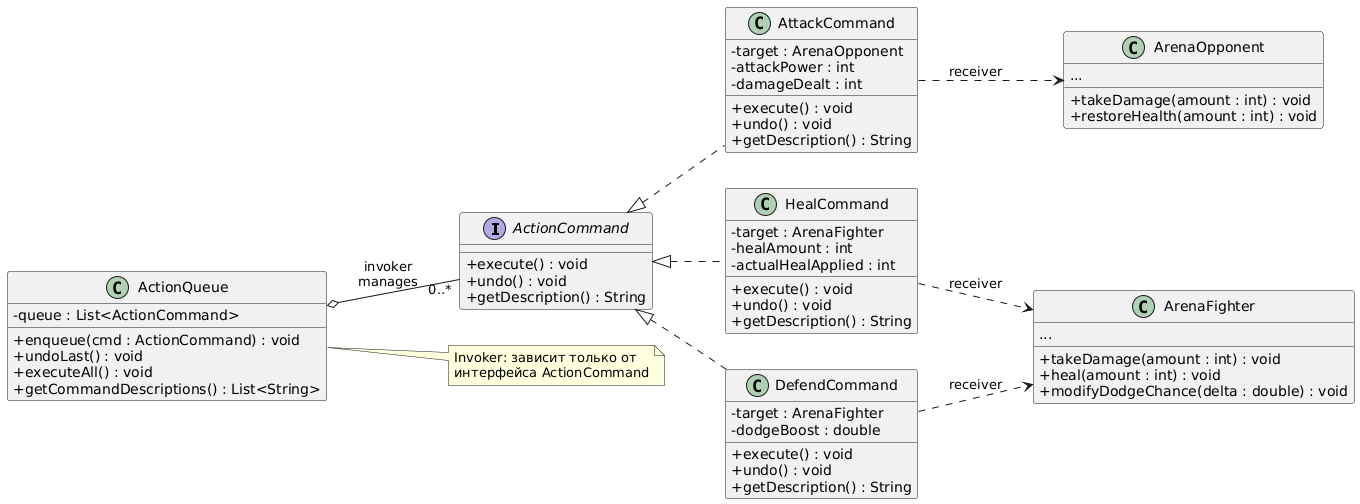

The diagram above was rendered by PlantUML. Its source (embedded in the PNG):
@startuml
skinparam classAttributeIconSize 0
skinparam shadowing false
left to right direction

interface ActionCommand {
  + execute() : void
  + undo() : void
  + getDescription() : String
}

class ActionQueue {
  - queue : List<ActionCommand>
  + enqueue(cmd : ActionCommand) : void
  + undoLast() : void
  + executeAll() : void
  + getCommandDescriptions() : List<String>
}

class AttackCommand {
  - target : ArenaOpponent
  - attackPower : int
  - damageDealt : int
  + execute() : void
  + undo() : void
  + getDescription() : String
}

class HealCommand {
  - target : ArenaFighter
  - healAmount : int
  - actualHealApplied : int
  + execute() : void
  + undo() : void
  + getDescription() : String
}

class DefendCommand {
  - target : ArenaFighter
  - dodgeBoost : double
  + execute() : void
  + undo() : void
  + getDescription() : String
}

class ArenaFighter {
  + takeDamage(amount : int) : void
  + heal(amount : int) : void
  + modifyDodgeChance(delta : double) : void
  ...
}

class ArenaOpponent {
  + takeDamage(amount : int) : void
  + restoreHealth(amount : int) : void
  ...
}

ActionQueue o-- "0..*" ActionCommand : invoker\nmanages
ActionCommand <|.. AttackCommand
ActionCommand <|.. HealCommand
ActionCommand <|.. DefendCommand

AttackCommand ..> ArenaOpponent : receiver
HealCommand ..> ArenaFighter : receiver
DefendCommand ..> ArenaFighter : receiver

note right of ActionQueue
  Invoker: зависит только от
  интерфейса ActionCommand
end note
@enduml